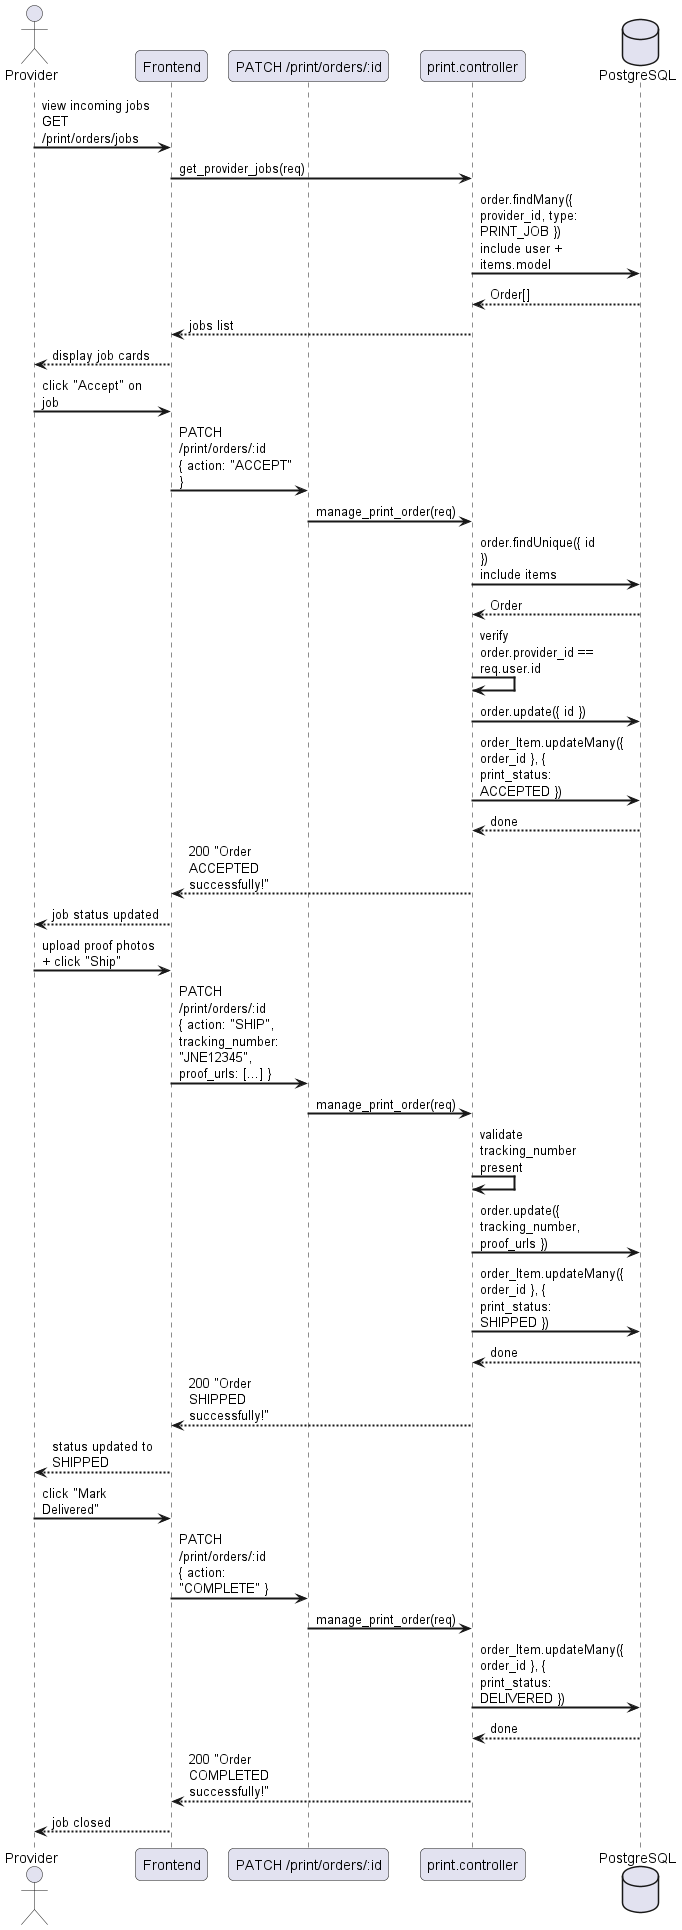

The diagram above was rendered by PlantUML. Its source (embedded in the PNG):
@startuml
skinparam sequenceArrowThickness 2
skinparam roundcorner 10
skinparam maxmessagesize 120

actor "Provider" as P
participant "Frontend" as FE
participant "PATCH /print/orders/:id" as API
participant "print.controller" as PC
database "PostgreSQL" as DB

P -> FE : view incoming jobs\nGET /print/orders/jobs
FE -> PC : get_provider_jobs(req)
PC -> DB : order.findMany({ provider_id, type: PRINT_JOB })\ninclude user + items.model
DB --> PC : Order[]
PC --> FE : jobs list
FE --> P : display job cards

P -> FE : click "Accept" on job
FE -> API : PATCH /print/orders/:id\n{ action: "ACCEPT" }
API -> PC : manage_print_order(req)
PC -> DB : order.findUnique({ id })\ninclude items
DB --> PC : Order
PC -> PC : verify order.provider_id == req.user.id
PC -> DB : order.update({ id })
PC -> DB : order_Item.updateMany({ order_id }, { print_status: ACCEPTED })
DB --> PC : done
PC --> FE : 200 "Order ACCEPTED successfully!"
FE --> P : job status updated

P -> FE : upload proof photos + click "Ship"
FE -> API : PATCH /print/orders/:id\n{ action: "SHIP", tracking_number: "JNE12345", proof_urls: [...] }
API -> PC : manage_print_order(req)
PC -> PC : validate tracking_number present
PC -> DB : order.update({ tracking_number, proof_urls })
PC -> DB : order_Item.updateMany({ order_id }, { print_status: SHIPPED })
DB --> PC : done
PC --> FE : 200 "Order SHIPPED successfully!"
FE --> P : status updated to SHIPPED

P -> FE : click "Mark Delivered"
FE -> API : PATCH /print/orders/:id\n{ action: "COMPLETE" }
API -> PC : manage_print_order(req)
PC -> DB : order_Item.updateMany({ order_id }, { print_status: DELIVERED })
DB --> PC : done
PC --> FE : 200 "Order COMPLETED successfully!"
FE --> P : job closed
@enduml